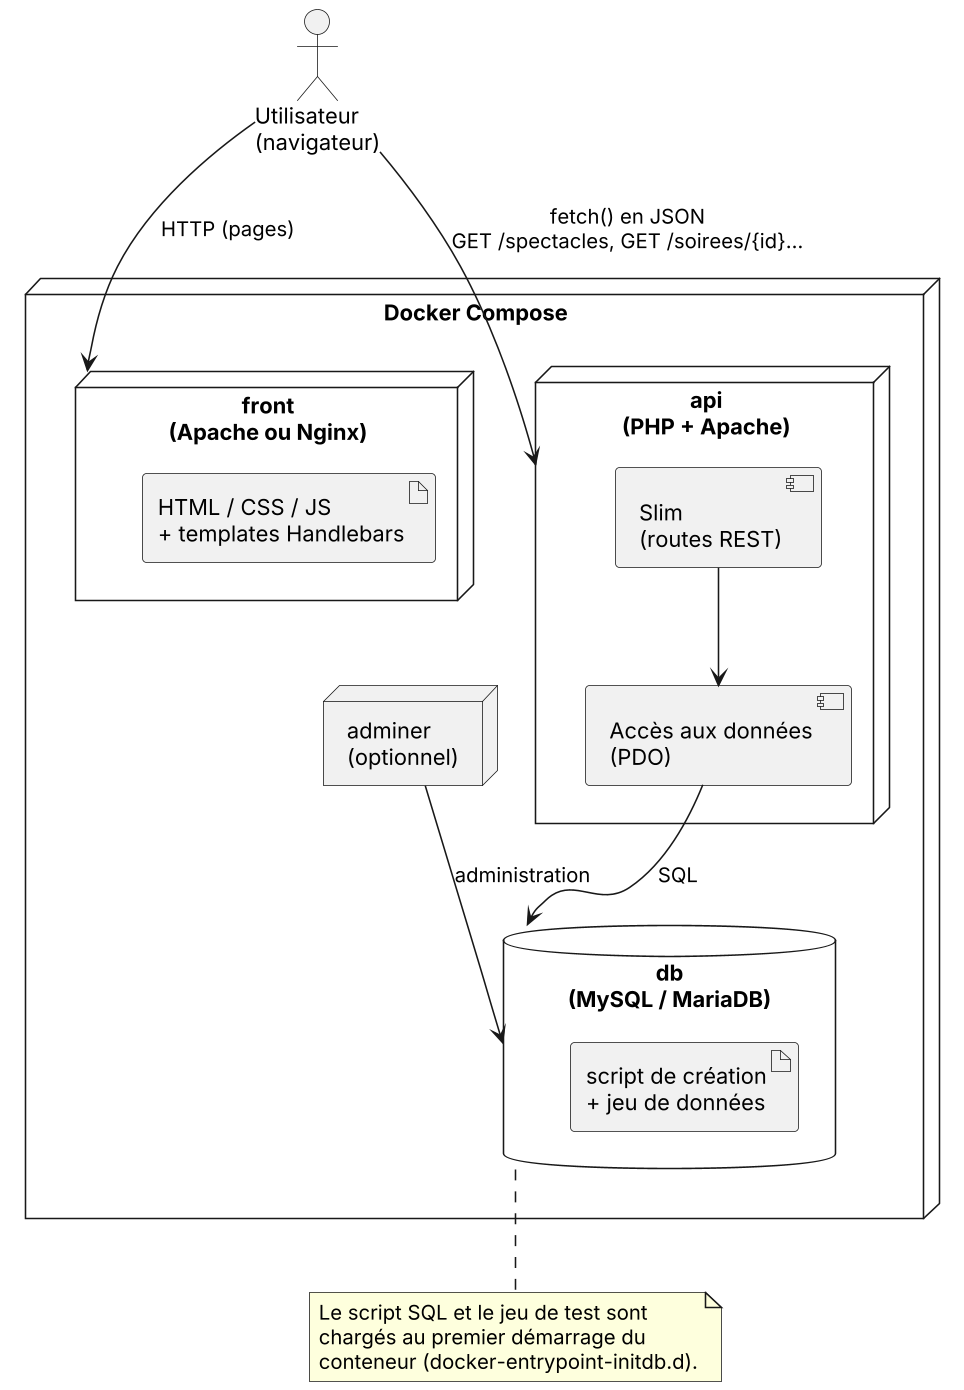

The diagram above was rendered by PlantUML. Its source (embedded in the PNG):
@startuml 08_architecture_docker
' NRV.net : architecture et déploiement avec Docker (proposition)
skinparam dpi 150
skinparam shadowing false

actor "Utilisateur\n(navigateur)" as U

node "Docker Compose" {
  node "front\n(Apache ou Nginx)" as FRONT {
    artifact "HTML / CSS / JS\n+ templates Handlebars" as STATIC
  }
  node "api\n(PHP + Apache)" as API {
    component "Slim\n(routes REST)" as SLIM
    component "Accès aux données\n(PDO)" as PDO
  }
  database "db\n(MySQL / MariaDB)" as DB {
    artifact "script de création\n+ jeu de données" as SQL
  }
  node "adminer\n(optionnel)" as ADM
}

U --> FRONT : HTTP (pages)
U --> API : fetch() en JSON\nGET /spectacles, GET /soirees/{id}...
SLIM --> PDO
PDO --> DB : SQL
ADM --> DB : administration

note bottom of DB
  Le script SQL et le jeu de test sont
  chargés au premier démarrage du
  conteneur (docker-entrypoint-initdb.d).
end note
@enduml